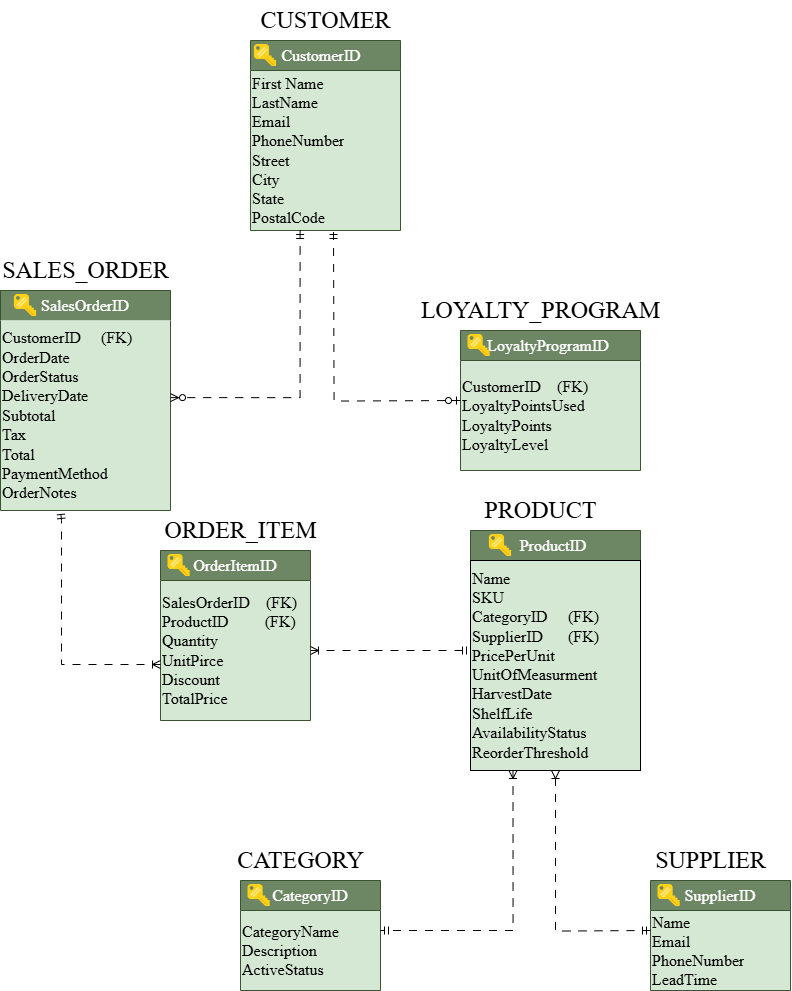

The diagram above was exported from draw.io. Its source (the exported page's mxGraphModel, read from the mxfile embedded in the PNG):
<mxGraphModel dx="731" dy="976" grid="1" gridSize="10" guides="1" tooltips="1" connect="1" arrows="1" fold="1" page="1" pageScale="1" pageWidth="850" pageHeight="1100" background="#FFFFFF" math="0" shadow="0" extFonts="Permanent Marker^https://fonts.googleapis.com/css?family=Permanent+Marker">
  <root>
    <mxCell id="0" />
    <mxCell id="1" parent="0" />
    <mxCell id="Ovz66HPz1zjZzbUjiiCd-14" value="&lt;div style=&quot;&quot;&gt;&lt;span style=&quot;font-size: 16px; text-wrap-mode: nowrap; background-color: initial;&quot;&gt;CustomerID&amp;nbsp;&amp;nbsp;&lt;/span&gt;&lt;/div&gt;" style="swimlane;fontStyle=0;childLayout=stackLayout;horizontal=1;startSize=30;horizontalStack=0;resizeParent=1;resizeParentMax=0;resizeLast=0;collapsible=1;marginBottom=0;whiteSpace=wrap;html=1;labelBackgroundColor=none;fontFamily=Times New Roman;fillColor=#6d8764;strokeColor=#3A5431;fontColor=#ffffff;rounded=0;swimlaneFillColor=#D5E8D4;align=center;movable=0;resizable=0;rotatable=0;deletable=0;editable=0;locked=1;connectable=0;" parent="1" vertex="1">
      <mxGeometry x="290" y="50" width="150" height="190" as="geometry">
        <mxRectangle x="290" y="50" width="120" height="30" as="alternateBounds" />
      </mxGeometry>
    </mxCell>
    <mxCell id="Ovz66HPz1zjZzbUjiiCd-103" value="&lt;font style=&quot;font-size: 16px;&quot; face=&quot;Times New Roman&quot;&gt;&lt;span style=&quot;background-color: initial; font-size: 16px; text-wrap-mode: nowrap;&quot;&gt;First Name&lt;/span&gt;&lt;br&gt;&lt;span style=&quot;background-color: initial; font-size: 16px; text-wrap-mode: nowrap;&quot;&gt;LastName&lt;/span&gt;&lt;br&gt;&lt;span style=&quot;background-color: initial;&quot;&gt;Email&lt;/span&gt;&lt;br&gt;&lt;span style=&quot;background-color: initial;&quot;&gt;PhoneNumber&lt;/span&gt;&lt;br&gt;&lt;span style=&quot;background-color: initial;&quot;&gt;Street&amp;nbsp;&lt;/span&gt;&lt;br&gt;&lt;span style=&quot;background-color: initial;&quot;&gt;City&lt;/span&gt;&lt;br&gt;&lt;span style=&quot;background-color: initial;&quot;&gt;State&lt;/span&gt;&lt;br&gt;&lt;span style=&quot;background-color: initial;&quot;&gt;PostalCode&lt;/span&gt;&lt;/font&gt;" style="text;strokeColor=none;fillColor=none;html=1;whiteSpace=wrap;verticalAlign=middle;overflow=hidden;rounded=1;" parent="Ovz66HPz1zjZzbUjiiCd-14" vertex="1">
      <mxGeometry y="30" width="150" height="160" as="geometry" />
    </mxCell>
    <mxCell id="Ovz66HPz1zjZzbUjiiCd-18" value="&lt;div style=&quot;&quot;&gt;&lt;span style=&quot;font-family: &amp;quot;Times New Roman&amp;quot;, serif; text-wrap-mode: nowrap; background-color: initial;&quot;&gt;LoyaltyProgramID&amp;nbsp;&lt;/span&gt;&lt;/div&gt;" style="swimlane;fontStyle=0;childLayout=stackLayout;horizontal=1;startSize=30;horizontalStack=0;resizeParent=1;resizeParentMax=0;resizeLast=0;collapsible=1;marginBottom=0;whiteSpace=wrap;html=1;fontSize=16;fillColor=#6d8764;fontColor=#ffffff;strokeColor=#3A5431;rounded=0;swimlaneLine=1;swimlaneFillColor=#D5E8D4;movable=1;resizable=1;rotatable=1;deletable=1;editable=1;locked=0;connectable=1;align=center;" parent="1" vertex="1">
      <mxGeometry x="500" y="340" width="180" height="140" as="geometry">
        <mxRectangle x="500" y="340" width="160" height="30" as="alternateBounds" />
      </mxGeometry>
    </mxCell>
    <mxCell id="Ovz66HPz1zjZzbUjiiCd-102" value="&lt;div&gt;&lt;div style=&quot;text-wrap-mode: nowrap; font-size: 16px;&quot;&gt;&lt;span style=&quot;font-family: &amp;quot;Times New Roman&amp;quot;, serif;&quot;&gt;CustomerID&amp;nbsp; &amp;nbsp; (FK)&lt;/span&gt;&lt;/div&gt;&lt;div style=&quot;text-wrap-mode: nowrap; font-size: 16px;&quot;&gt;&lt;span style=&quot;font-family: &amp;quot;Times New Roman&amp;quot;, serif;&quot;&gt;LoyaltyPointsUsed&lt;/span&gt;&lt;/div&gt;&lt;div style=&quot;text-wrap-mode: nowrap; font-size: 16px;&quot;&gt;&lt;span style=&quot;font-family: &amp;quot;Times New Roman&amp;quot;, serif;&quot;&gt;LoyaltyPoints&lt;/span&gt;&lt;/div&gt;&lt;div style=&quot;text-wrap-mode: nowrap; font-size: 16px;&quot;&gt;&lt;span style=&quot;font-family: &amp;quot;Times New Roman&amp;quot;, serif;&quot;&gt;LoyaltyLevel&lt;/span&gt;&lt;/div&gt;&lt;/div&gt;" style="text;strokeColor=none;fillColor=none;html=1;whiteSpace=wrap;verticalAlign=middle;overflow=hidden;" parent="Ovz66HPz1zjZzbUjiiCd-18" vertex="1">
      <mxGeometry y="30" width="180" height="110" as="geometry" />
    </mxCell>
    <mxCell id="Ovz66HPz1zjZzbUjiiCd-24" value="&lt;span style=&quot;font-size: 16px; text-align: left;&quot;&gt;SalesOrderID&lt;/span&gt;" style="swimlane;fontStyle=0;childLayout=stackLayout;horizontal=1;startSize=30;horizontalStack=0;resizeParent=1;resizeParentMax=0;resizeLast=0;collapsible=1;marginBottom=0;whiteSpace=wrap;html=1;fontFamily=Times New Roman;fillColor=#6d8764;strokeColor=#3A5431;fontColor=#ffffff;rounded=0;swimlaneLine=0;movable=1;resizable=1;rotatable=1;deletable=1;editable=1;locked=0;connectable=1;swimlaneFillColor=#D5E8D4;" parent="1" vertex="1">
      <mxGeometry x="40" y="300" width="170" height="220" as="geometry" />
    </mxCell>
    <mxCell id="Ovz66HPz1zjZzbUjiiCd-101" value="&lt;div&gt;&lt;div style=&quot;font-family: &amp;quot;Times New Roman&amp;quot;; font-size: 16px;&quot;&gt;&lt;span style=&quot;line-height: 18.4px;&quot;&gt;CustomerID&amp;nbsp; &amp;nbsp; &amp;nbsp;(FK)&lt;/span&gt;&lt;/div&gt;&lt;div style=&quot;font-family: &amp;quot;Times New Roman&amp;quot;; font-size: 16px;&quot;&gt;&lt;span style=&quot;line-height: 18.4px;&quot;&gt;OrderDate&amp;nbsp;&lt;/span&gt;&lt;/div&gt;&lt;div style=&quot;font-family: &amp;quot;Times New Roman&amp;quot;; font-size: 16px;&quot;&gt;&lt;span style=&quot;line-height: 18.4px;&quot;&gt;OrderStatus&amp;nbsp;&lt;/span&gt;&lt;/div&gt;&lt;div style=&quot;font-family: &amp;quot;Times New Roman&amp;quot;; font-size: 16px;&quot;&gt;&lt;span style=&quot;line-height: 18.4px;&quot;&gt;DeliveryDate&lt;br&gt;Subtotal&lt;/span&gt;&lt;/div&gt;&lt;div style=&quot;font-family: &amp;quot;Times New Roman&amp;quot;; font-size: 16px;&quot;&gt;&lt;span style=&quot;line-height: 18.4px;&quot;&gt;Tax&lt;/span&gt;&lt;/div&gt;&lt;div style=&quot;font-family: &amp;quot;Times New Roman&amp;quot;; font-size: 16px;&quot;&gt;&lt;span style=&quot;line-height: 18.4px;&quot;&gt;Total&lt;/span&gt;&lt;/div&gt;&lt;div style=&quot;font-family: &amp;quot;Times New Roman&amp;quot;; font-size: 16px;&quot;&gt;&lt;span style=&quot;line-height: 18.4px;&quot;&gt;PaymentMethod OrderNotes&lt;/span&gt;&lt;/div&gt;&lt;/div&gt;" style="text;strokeColor=none;fillColor=none;html=1;whiteSpace=wrap;verticalAlign=middle;overflow=hidden;" parent="Ovz66HPz1zjZzbUjiiCd-24" vertex="1">
      <mxGeometry y="30" width="170" height="190" as="geometry" />
    </mxCell>
    <mxCell id="Ovz66HPz1zjZzbUjiiCd-31" value="OrderItemID" style="swimlane;fontStyle=0;childLayout=stackLayout;horizontal=1;startSize=30;horizontalStack=0;resizeParent=1;resizeParentMax=0;resizeLast=0;collapsible=1;marginBottom=0;whiteSpace=wrap;html=1;fontSize=16;fontFamily=Times New Roman;fillColor=#6d8764;fontColor=#ffffff;strokeColor=#3A5431;rounded=0;swimlaneFillColor=#D5E8D4;movable=1;resizable=1;rotatable=1;deletable=1;editable=1;locked=0;connectable=1;" parent="1" vertex="1">
      <mxGeometry x="200" y="560" width="150" height="170" as="geometry" />
    </mxCell>
    <mxCell id="Ovz66HPz1zjZzbUjiiCd-100" value="&lt;div&gt;&lt;span style=&quot;font-family: &amp;quot;Times New Roman&amp;quot;; font-size: 16px;&quot;&gt;SalesOrderID&amp;nbsp; &amp;nbsp; (FK)&lt;/span&gt;&lt;div style=&quot;font-family: &amp;quot;Times New Roman&amp;quot;; font-size: 16px;&quot;&gt;ProductID&amp;nbsp; &amp;nbsp; &amp;nbsp; &amp;nbsp; &amp;nbsp;(FK)&lt;/div&gt;&lt;div style=&quot;font-family: &amp;quot;Times New Roman&amp;quot;; font-size: 16px;&quot;&gt;Quantity&lt;/div&gt;&lt;div style=&quot;font-family: &amp;quot;Times New Roman&amp;quot;; font-size: 16px;&quot;&gt;UnitPirce&lt;/div&gt;&lt;div style=&quot;font-family: &amp;quot;Times New Roman&amp;quot;; font-size: 16px;&quot;&gt;Discount&lt;/div&gt;&lt;div style=&quot;font-family: &amp;quot;Times New Roman&amp;quot;; font-size: 16px;&quot;&gt;TotalPrice&lt;/div&gt;&lt;/div&gt;" style="text;strokeColor=none;fillColor=none;html=1;whiteSpace=wrap;verticalAlign=middle;overflow=hidden;rounded=1;movable=0;resizable=0;rotatable=0;deletable=0;editable=0;locked=1;connectable=0;" parent="Ovz66HPz1zjZzbUjiiCd-31" vertex="1">
      <mxGeometry y="30" width="150" height="140" as="geometry" />
    </mxCell>
    <mxCell id="Ovz66HPz1zjZzbUjiiCd-35" value="SALES_ORDER" style="text;strokeColor=none;fillColor=none;html=1;fontSize=24;fontStyle=0;verticalAlign=middle;align=center;fontFamily=Times New Roman;" parent="1" vertex="1">
      <mxGeometry x="75" y="260" width="100" height="40" as="geometry" />
    </mxCell>
    <mxCell id="Ovz66HPz1zjZzbUjiiCd-38" value="&lt;font style=&quot;font-weight: normal;&quot; face=&quot;Times New Roman&quot;&gt;CUSTOMER&lt;/font&gt;" style="text;strokeColor=none;fillColor=none;html=1;fontSize=24;fontStyle=1;verticalAlign=middle;align=center;" parent="1" vertex="1">
      <mxGeometry x="315" y="10" width="100" height="40" as="geometry" />
    </mxCell>
    <mxCell id="Ovz66HPz1zjZzbUjiiCd-39" value="LOYALTY_PROGRAM" style="text;strokeColor=none;fillColor=none;html=1;fontSize=24;fontStyle=0;verticalAlign=middle;align=center;fontFamily=Times New Roman;" parent="1" vertex="1">
      <mxGeometry x="530" y="300" width="100" height="40" as="geometry" />
    </mxCell>
    <mxCell id="Ovz66HPz1zjZzbUjiiCd-41" value="&lt;font style=&quot;font-weight: normal;&quot; face=&quot;Times New Roman&quot;&gt;ORDER_ITEM&lt;/font&gt;" style="text;strokeColor=none;fillColor=none;html=1;fontSize=24;fontStyle=1;verticalAlign=middle;align=center;" parent="1" vertex="1">
      <mxGeometry x="230" y="520" width="100" height="40" as="geometry" />
    </mxCell>
    <mxCell id="Ovz66HPz1zjZzbUjiiCd-42" value="&lt;font style=&quot;font-size: 16px;&quot; face=&quot;Times New Roman&quot;&gt;ProductID&amp;nbsp;&lt;/font&gt;" style="swimlane;fontStyle=0;childLayout=stackLayout;horizontal=1;startSize=30;horizontalStack=0;resizeParent=1;resizeParentMax=0;resizeLast=0;collapsible=1;marginBottom=0;whiteSpace=wrap;html=1;fillColor=#6d8764;strokeColor=#3A5431;rounded=0;fontColor=#ffffff;fillStyle=auto;swimlaneFillColor=#D5E8D4;gradientColor=none;movable=1;resizable=1;rotatable=1;deletable=1;editable=1;locked=0;connectable=1;" parent="1" vertex="1">
      <mxGeometry x="510" y="540" width="170" height="240" as="geometry" />
    </mxCell>
    <mxCell id="Ovz66HPz1zjZzbUjiiCd-77" value="&lt;div style=&quot;text-align: justify; font-size: 16px;&quot;&gt;&lt;span style=&quot;background-color: rgb(213, 232, 212); font-family: &amp;quot;Times New Roman&amp;quot;;&quot;&gt;Name&lt;/span&gt;&lt;/div&gt;&lt;div style=&quot;text-align: justify; font-size: 16px;&quot;&gt;&lt;font style=&quot;background-color: rgb(213, 232, 212);&quot; face=&quot;Times New Roman&quot;&gt;SKU&lt;/font&gt;&lt;/div&gt;&lt;div style=&quot;text-align: justify; font-size: 16px;&quot;&gt;&lt;font style=&quot;background-color: rgb(213, 232, 212);&quot; face=&quot;Times New Roman&quot;&gt;CategoryID&lt;span style=&quot;white-space: pre;&quot;&gt;&#09;&lt;/span&gt;(FK)&lt;/font&gt;&lt;/div&gt;&lt;div style=&quot;text-align: justify; font-size: 16px;&quot;&gt;&lt;font style=&quot;background-color: rgb(213, 232, 212);&quot; face=&quot;Times New Roman&quot;&gt;SupplierID&lt;span style=&quot;white-space: pre;&quot;&gt;&#09;&lt;/span&gt;(FK)&lt;/font&gt;&lt;/div&gt;&lt;div style=&quot;text-align: justify; font-size: 16px;&quot;&gt;&lt;font style=&quot;background-color: rgb(213, 232, 212);&quot; face=&quot;Times New Roman&quot;&gt;PricePerUnit&lt;/font&gt;&lt;/div&gt;&lt;div style=&quot;text-align: justify; font-size: 16px;&quot;&gt;&lt;span style=&quot;line-height: 18.4px; background-color: rgb(213, 232, 212);&quot;&gt;&lt;font face=&quot;Times New Roman&quot;&gt;UnitOfMeasurment HarvestDate&amp;nbsp;&lt;/font&gt;&lt;/span&gt;&lt;/div&gt;&lt;div style=&quot;text-align: justify; font-size: 16px;&quot;&gt;&lt;span style=&quot;line-height: 18.4px; background-color: rgb(213, 232, 212);&quot;&gt;&lt;font face=&quot;Times New Roman&quot;&gt;ShelfLife AvailabilityStatus ReorderThreshold&lt;br&gt;&lt;/font&gt;&lt;/span&gt;&lt;/div&gt;" style="text;strokeColor=default;fillColor=none;html=1;whiteSpace=wrap;verticalAlign=middle;overflow=hidden;align=left;movable=0;resizable=0;rotatable=0;deletable=0;editable=0;locked=1;connectable=0;" parent="Ovz66HPz1zjZzbUjiiCd-42" vertex="1">
      <mxGeometry y="30" width="170" height="210" as="geometry" />
    </mxCell>
    <mxCell id="Ovz66HPz1zjZzbUjiiCd-46" value="&lt;font style=&quot;font-weight: normal;&quot; face=&quot;Times New Roman&quot;&gt;PRODUCT&lt;/font&gt;" style="text;strokeColor=none;fillColor=none;html=1;fontSize=24;fontStyle=1;verticalAlign=middle;align=center;" parent="1" vertex="1">
      <mxGeometry x="530" y="500" width="100" height="40" as="geometry" />
    </mxCell>
    <mxCell id="Ovz66HPz1zjZzbUjiiCd-48" value="&lt;div style=&quot;text-align: justify;&quot;&gt;&lt;span style=&quot;font-size: 16px; font-family: &amp;quot;Times New Roman&amp;quot;; background-color: initial;&quot;&gt;CategoryID&lt;/span&gt;&lt;/div&gt;" style="swimlane;fontStyle=0;childLayout=stackLayout;horizontal=1;startSize=30;horizontalStack=0;resizeParent=1;resizeParentMax=0;resizeLast=0;collapsible=1;marginBottom=0;whiteSpace=wrap;html=1;fillColor=#6d8764;strokeColor=#3A5431;rounded=0;swimlaneFillColor=#D5E8D4;fontColor=#ffffff;movable=0;resizable=0;rotatable=0;deletable=0;editable=0;locked=1;connectable=0;" parent="1" vertex="1">
      <mxGeometry x="280" y="890" width="140" height="110" as="geometry" />
    </mxCell>
    <mxCell id="Ovz66HPz1zjZzbUjiiCd-99" value="&lt;div&gt;&lt;span style=&quot;font-family: &amp;quot;Times New Roman&amp;quot;; font-size: 16px;&quot;&gt;CategoryName&lt;/span&gt;&lt;br style=&quot;font-family: &amp;quot;Times New Roman&amp;quot;; font-size: 16px;&quot;&gt;&lt;span style=&quot;font-family: &amp;quot;Times New Roman&amp;quot;; font-size: 16px;&quot;&gt;Description ActiveStatus&lt;/span&gt;&lt;/div&gt;" style="text;strokeColor=none;fillColor=none;html=1;whiteSpace=wrap;verticalAlign=middle;overflow=hidden;movable=0;resizable=0;rotatable=0;deletable=0;editable=0;locked=1;connectable=0;" parent="Ovz66HPz1zjZzbUjiiCd-48" vertex="1">
      <mxGeometry y="30" width="140" height="80" as="geometry" />
    </mxCell>
    <mxCell id="Ovz66HPz1zjZzbUjiiCd-53" value="&lt;font style=&quot;font-weight: normal;&quot; face=&quot;Times New Roman&quot;&gt;CATEGORY&lt;/font&gt;" style="text;strokeColor=none;fillColor=none;html=1;fontSize=24;fontStyle=1;verticalAlign=middle;align=center;" parent="1" vertex="1">
      <mxGeometry x="290" y="850" width="100" height="40" as="geometry" />
    </mxCell>
    <mxCell id="Ovz66HPz1zjZzbUjiiCd-55" value="&lt;font style=&quot;font-size: 16px;&quot; face=&quot;Times New Roman&quot;&gt;SupplierID&lt;/font&gt;" style="swimlane;fontStyle=0;childLayout=stackLayout;horizontal=1;startSize=30;horizontalStack=0;resizeParent=1;resizeParentMax=0;resizeLast=0;collapsible=1;marginBottom=0;whiteSpace=wrap;html=1;fillColor=#6d8764;strokeColor=#3A5431;fontColor=#ffffff;rounded=0;swimlaneFillColor=#D5E8D4;movable=0;resizable=0;rotatable=0;deletable=0;editable=0;locked=1;connectable=0;" parent="1" vertex="1">
      <mxGeometry x="690" y="890" width="140" height="110" as="geometry" />
    </mxCell>
    <mxCell id="Ovz66HPz1zjZzbUjiiCd-96" value="&lt;div&gt;&lt;font style=&quot;font-size: 16px;&quot; face=&quot;Times New Roman&quot;&gt;Name&lt;/font&gt;&lt;div style=&quot;font-size: 16px;&quot;&gt;&lt;font face=&quot;Times New Roman&quot;&gt;Email&lt;/font&gt;&lt;/div&gt;&lt;div style=&quot;font-size: 16px;&quot;&gt;&lt;font face=&quot;Times New Roman&quot;&gt;PhoneNumber&lt;/font&gt;&lt;/div&gt;&lt;div style=&quot;font-size: 16px;&quot;&gt;&lt;font face=&quot;Times New Roman&quot;&gt;LeadTime&lt;/font&gt;&lt;/div&gt;&lt;div style=&quot;font-size: 16px;&quot;&gt;&lt;br&gt;&lt;/div&gt;&lt;/div&gt;" style="text;strokeColor=none;fillColor=none;html=1;whiteSpace=wrap;verticalAlign=middle;overflow=hidden;movable=0;resizable=0;rotatable=0;deletable=0;editable=0;locked=1;connectable=0;" parent="Ovz66HPz1zjZzbUjiiCd-55" vertex="1">
      <mxGeometry y="30" width="140" height="80" as="geometry" />
    </mxCell>
    <mxCell id="Ovz66HPz1zjZzbUjiiCd-59" value="&lt;font style=&quot;font-weight: normal;&quot; face=&quot;Times New Roman&quot;&gt;SUPPLIER&lt;/font&gt;" style="text;strokeColor=none;fillColor=none;html=1;fontSize=24;fontStyle=1;verticalAlign=middle;align=center;" parent="1" vertex="1">
      <mxGeometry x="700" y="850" width="100" height="40" as="geometry" />
    </mxCell>
    <mxCell id="Ovz66HPz1zjZzbUjiiCd-68" style="edgeStyle=orthogonalEdgeStyle;rounded=0;orthogonalLoop=1;jettySize=auto;html=1;endArrow=ERmandOne;endFill=0;startArrow=ERzeroToOne;startFill=0;dashed=1;dashPattern=8 8;" parent="1" edge="1">
      <mxGeometry relative="1" as="geometry">
        <mxPoint x="500" y="410" as="sourcePoint" />
        <mxPoint x="373" y="240" as="targetPoint" />
      </mxGeometry>
    </mxCell>
    <mxCell id="Ovz66HPz1zjZzbUjiiCd-69" style="edgeStyle=orthogonalEdgeStyle;rounded=0;orthogonalLoop=1;jettySize=auto;html=1;startArrow=ERmandOne;startFill=0;endArrow=ERzeroToMany;endFill=0;targetPerimeterSpacing=5;strokeWidth=1;sourcePerimeterSpacing=5;exitX=0.264;exitY=1.018;exitDx=0;exitDy=0;exitPerimeter=0;dashed=1;dashPattern=8 8;" parent="1" edge="1">
      <mxGeometry relative="1" as="geometry">
        <mxPoint x="339.6" y="240" as="sourcePoint" />
        <mxPoint x="210" y="407.12" as="targetPoint" />
        <Array as="points">
          <mxPoint x="340" y="407.12" />
        </Array>
      </mxGeometry>
    </mxCell>
    <mxCell id="Ovz66HPz1zjZzbUjiiCd-70" style="edgeStyle=orthogonalEdgeStyle;rounded=0;orthogonalLoop=1;jettySize=auto;html=1;startArrow=ERoneToMany;startFill=0;exitX=-0.003;exitY=0.625;exitDx=0;exitDy=0;exitPerimeter=0;endArrow=ERmandOne;endFill=0;dashed=1;dashPattern=8 8;" parent="1" edge="1">
      <mxGeometry relative="1" as="geometry">
        <mxPoint x="100" y="520" as="targetPoint" />
        <mxPoint x="199.99999999999997" y="674" as="sourcePoint" />
        <Array as="points">
          <mxPoint x="101" y="674" />
          <mxPoint x="101" y="530" />
          <mxPoint x="100" y="530" />
        </Array>
      </mxGeometry>
    </mxCell>
    <mxCell id="Ovz66HPz1zjZzbUjiiCd-71" style="edgeStyle=orthogonalEdgeStyle;rounded=0;orthogonalLoop=1;jettySize=auto;html=1;endArrow=ERmandOne;endFill=0;startArrow=ERoneToMany;startFill=0;dashed=1;dashPattern=8 8;exitX=1;exitY=0.5;exitDx=0;exitDy=0;" parent="1" source="Ovz66HPz1zjZzbUjiiCd-100" edge="1">
      <mxGeometry relative="1" as="geometry">
        <mxPoint x="360" y="659.7" as="sourcePoint" />
        <mxPoint x="510" y="660" as="targetPoint" />
      </mxGeometry>
    </mxCell>
    <mxCell id="Ovz66HPz1zjZzbUjiiCd-87" value="" style="shape=table;startSize=0;container=1;collapsible=0;childLayout=tableLayout;fontSize=11;fillColor=none;strokeColor=none;" parent="1" vertex="1">
      <mxGeometry x="550" y="930" width="140" height="28" as="geometry" />
    </mxCell>
    <mxCell id="Ovz66HPz1zjZzbUjiiCd-90" value="" style="shape=tableRow;horizontal=0;startSize=0;swimlaneHead=0;swimlaneBody=0;strokeColor=inherit;top=0;left=0;bottom=0;right=0;collapsible=0;dropTarget=0;fillColor=none;points=[[0,0.5],[1,0.5]];portConstraint=eastwest;fontSize=16;" parent="Ovz66HPz1zjZzbUjiiCd-87" vertex="1">
      <mxGeometry width="140" height="9" as="geometry" />
    </mxCell>
    <mxCell id="Ovz66HPz1zjZzbUjiiCd-91" value="" style="shape=partialRectangle;html=1;whiteSpace=wrap;connectable=0;strokeColor=inherit;overflow=hidden;fillColor=none;top=0;left=0;bottom=0;right=0;pointerEvents=1;fontSize=12;align=left;spacingLeft=5;" parent="Ovz66HPz1zjZzbUjiiCd-90" vertex="1">
      <mxGeometry width="140" height="9" as="geometry">
        <mxRectangle width="140" height="9" as="alternateBounds" />
      </mxGeometry>
    </mxCell>
    <mxCell id="Ovz66HPz1zjZzbUjiiCd-92" value="" style="shape=tableRow;horizontal=0;startSize=0;swimlaneHead=0;swimlaneBody=0;strokeColor=inherit;top=0;left=0;bottom=0;right=0;collapsible=0;dropTarget=0;fillColor=none;points=[[0,0.5],[1,0.5]];portConstraint=eastwest;fontSize=16;" parent="Ovz66HPz1zjZzbUjiiCd-87" vertex="1">
      <mxGeometry y="9" width="140" height="11" as="geometry" />
    </mxCell>
    <mxCell id="Ovz66HPz1zjZzbUjiiCd-93" value="" style="shape=partialRectangle;html=1;whiteSpace=wrap;connectable=0;strokeColor=inherit;overflow=hidden;fillColor=none;top=0;left=0;bottom=0;right=0;pointerEvents=1;fontSize=12;align=left;spacingLeft=5;" parent="Ovz66HPz1zjZzbUjiiCd-92" vertex="1">
      <mxGeometry width="140" height="11" as="geometry">
        <mxRectangle width="140" height="11" as="alternateBounds" />
      </mxGeometry>
    </mxCell>
    <mxCell id="Ovz66HPz1zjZzbUjiiCd-94" style="shape=tableRow;horizontal=0;startSize=0;swimlaneHead=0;swimlaneBody=0;strokeColor=inherit;top=0;left=0;bottom=0;right=0;collapsible=0;dropTarget=0;fillColor=none;points=[[0,0.5],[1,0.5]];portConstraint=eastwest;fontSize=16;" parent="Ovz66HPz1zjZzbUjiiCd-87" vertex="1">
      <mxGeometry y="20" width="140" height="8" as="geometry" />
    </mxCell>
    <mxCell id="Ovz66HPz1zjZzbUjiiCd-95" value="" style="shape=partialRectangle;html=1;whiteSpace=wrap;connectable=0;strokeColor=inherit;overflow=hidden;fillColor=none;top=0;left=0;bottom=0;right=0;pointerEvents=1;fontSize=12;align=left;spacingLeft=5;" parent="Ovz66HPz1zjZzbUjiiCd-94" vertex="1">
      <mxGeometry width="140" height="8" as="geometry">
        <mxRectangle width="140" height="8" as="alternateBounds" />
      </mxGeometry>
    </mxCell>
    <mxCell id="As6AItlqg6o2GDj-zOyu-1" style="edgeStyle=orthogonalEdgeStyle;rounded=0;orthogonalLoop=1;jettySize=auto;html=1;exitX=0.25;exitY=1;exitDx=0;exitDy=0;entryX=1;entryY=0.25;entryDx=0;entryDy=0;startArrow=ERoneToMany;startFill=0;endArrow=ERmandOne;endFill=0;dashed=1;dashPattern=8 8;" parent="1" source="Ovz66HPz1zjZzbUjiiCd-77" target="Ovz66HPz1zjZzbUjiiCd-99" edge="1">
      <mxGeometry relative="1" as="geometry" />
    </mxCell>
    <mxCell id="As6AItlqg6o2GDj-zOyu-2" style="edgeStyle=orthogonalEdgeStyle;rounded=0;orthogonalLoop=1;jettySize=auto;html=1;startArrow=ERmandOne;startFill=0;endArrow=ERoneToMany;endFill=0;dashed=1;entryX=0.5;entryY=1;entryDx=0;entryDy=0;dashPattern=8 8;" parent="1" target="Ovz66HPz1zjZzbUjiiCd-77" edge="1">
      <mxGeometry relative="1" as="geometry">
        <mxPoint x="690" y="940" as="sourcePoint" />
        <mxPoint x="595" y="790" as="targetPoint" />
      </mxGeometry>
    </mxCell>
    <mxCell id="Q0K5SIbp_abGojj3jIlx-26" value="" style="image;sketch=0;aspect=fixed;html=1;points=[];align=center;fontSize=12;image=img/lib/mscae/Key.svg;rotation=-45;" parent="1" vertex="1">
      <mxGeometry x="296.4" y="50" width="18.6" height="30" as="geometry" />
    </mxCell>
    <mxCell id="Q0K5SIbp_abGojj3jIlx-27" value="" style="image;sketch=0;aspect=fixed;html=1;points=[];align=center;fontSize=12;image=img/lib/mscae/Key.svg;rotation=-45;movable=0;resizable=0;rotatable=0;deletable=0;editable=0;locked=1;connectable=0;" parent="1" vertex="1">
      <mxGeometry x="56.39999999999998" y="300" width="18.6" height="30" as="geometry" />
    </mxCell>
    <mxCell id="Q0K5SIbp_abGojj3jIlx-28" value="" style="image;sketch=0;aspect=fixed;html=1;points=[];align=center;fontSize=12;image=img/lib/mscae/Key.svg;rotation=-45;" parent="1" vertex="1">
      <mxGeometry x="510" y="340" width="18.6" height="30" as="geometry" />
    </mxCell>
    <mxCell id="Q0K5SIbp_abGojj3jIlx-29" value="" style="image;sketch=0;aspect=fixed;html=1;points=[];align=center;fontSize=12;image=img/lib/mscae/Key.svg;rotation=-45;" parent="1" vertex="1">
      <mxGeometry x="209.99999999999997" y="560" width="18.6" height="30" as="geometry" />
    </mxCell>
    <mxCell id="Q0K5SIbp_abGojj3jIlx-30" value="" style="image;sketch=0;aspect=fixed;html=1;points=[];align=center;fontSize=12;image=img/lib/mscae/Key.svg;movable=1;resizable=1;rotatable=1;deletable=1;editable=1;locked=0;connectable=1;imageBackground=none;rotation=-45;" parent="1" vertex="1">
      <mxGeometry x="531.4" y="540" width="18.6" height="30" as="geometry" />
    </mxCell>
    <mxCell id="Q0K5SIbp_abGojj3jIlx-31" value="" style="image;sketch=0;aspect=fixed;html=1;points=[];align=center;fontSize=12;image=img/lib/mscae/Key.svg;rotation=-45;" parent="1" vertex="1">
      <mxGeometry x="290" y="890" width="18.6" height="30" as="geometry" />
    </mxCell>
    <mxCell id="Q0K5SIbp_abGojj3jIlx-32" value="" style="image;sketch=0;aspect=fixed;html=1;points=[];align=center;fontSize=12;image=img/lib/mscae/Key.svg;rotation=-45;" parent="1" vertex="1">
      <mxGeometry x="700" y="890" width="18.6" height="30" as="geometry" />
    </mxCell>
  </root>
</mxGraphModel>